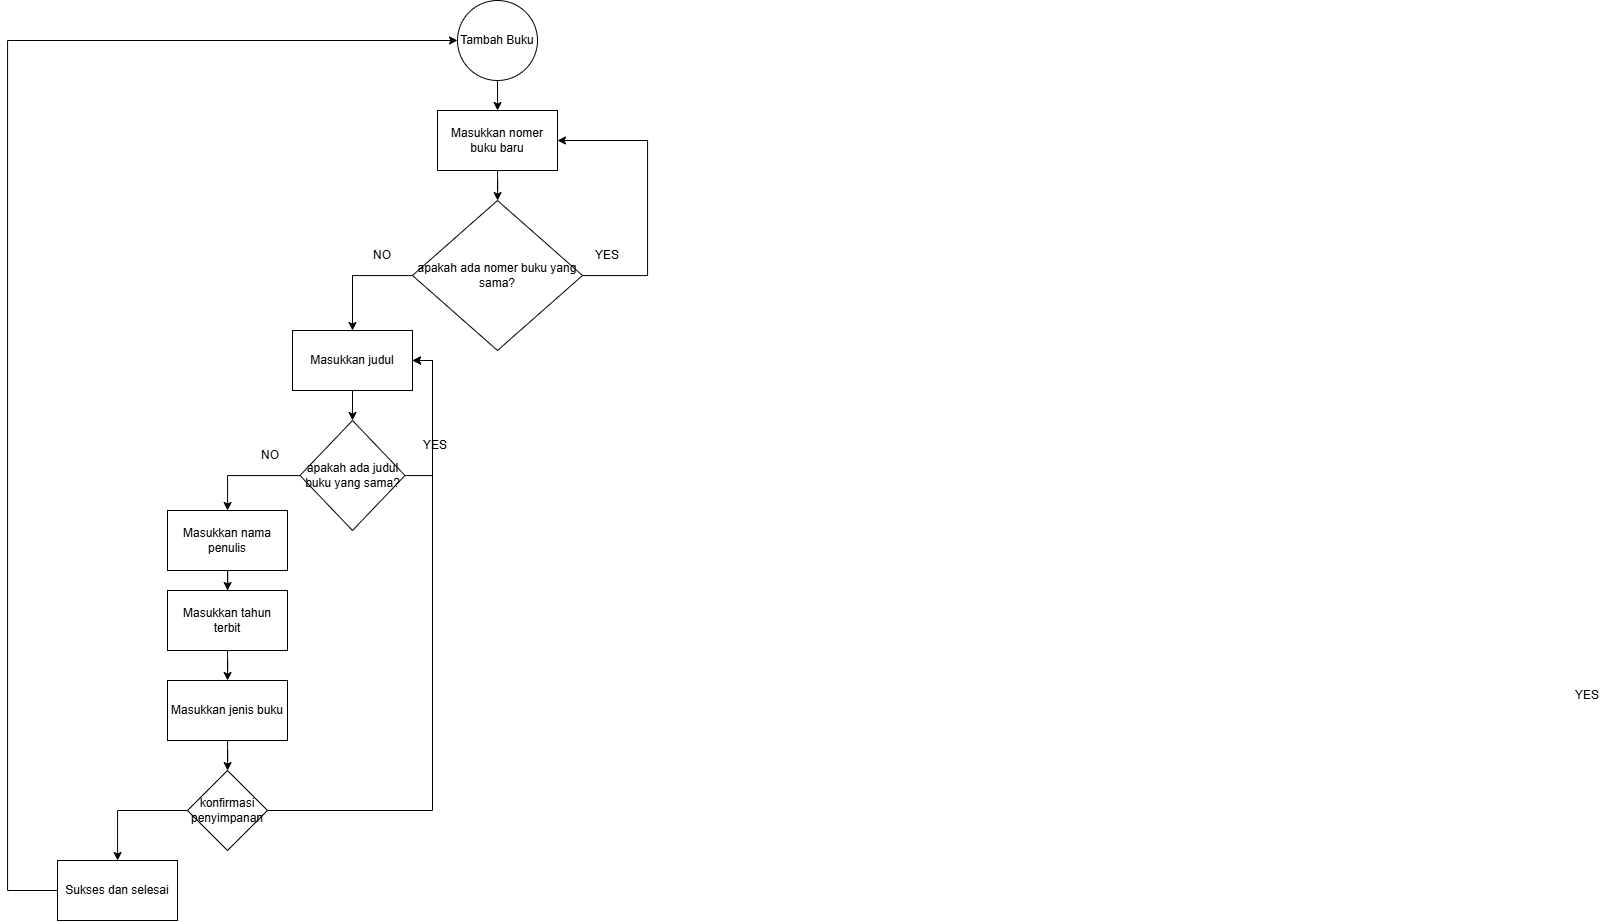

The diagram above was exported from draw.io. Its source (the exported page's mxGraphModel, read from the mxfile embedded in the PNG):
<mxGraphModel dx="2019" dy="686" grid="1" gridSize="10" guides="1" tooltips="1" connect="1" arrows="1" fold="1" page="1" pageScale="1" pageWidth="827" pageHeight="1169" math="0" shadow="0">
  <root>
    <mxCell id="WIyWlLk6GJQsqaUBKTNV-0" />
    <mxCell id="WIyWlLk6GJQsqaUBKTNV-1" parent="WIyWlLk6GJQsqaUBKTNV-0" />
    <mxCell id="W6sxBok7X8V8sa-yZNh8-2" value="" style="edgeStyle=orthogonalEdgeStyle;rounded=0;orthogonalLoop=1;jettySize=auto;html=1;" edge="1" parent="WIyWlLk6GJQsqaUBKTNV-1" source="W6sxBok7X8V8sa-yZNh8-0">
      <mxGeometry relative="1" as="geometry">
        <mxPoint x="220" y="150" as="targetPoint" />
      </mxGeometry>
    </mxCell>
    <mxCell id="W6sxBok7X8V8sa-yZNh8-0" value="Tambah Buku" style="ellipse;whiteSpace=wrap;html=1;aspect=fixed;" vertex="1" parent="WIyWlLk6GJQsqaUBKTNV-1">
      <mxGeometry x="180" y="40" width="80" height="80" as="geometry" />
    </mxCell>
    <mxCell id="W6sxBok7X8V8sa-yZNh8-75" value="" style="edgeStyle=orthogonalEdgeStyle;rounded=0;orthogonalLoop=1;jettySize=auto;html=1;" edge="1" parent="WIyWlLk6GJQsqaUBKTNV-1" source="W6sxBok7X8V8sa-yZNh8-64">
      <mxGeometry relative="1" as="geometry">
        <mxPoint x="520" y="180" as="targetPoint" />
      </mxGeometry>
    </mxCell>
    <mxCell id="W6sxBok7X8V8sa-yZNh8-77" value="" style="edgeStyle=orthogonalEdgeStyle;rounded=0;orthogonalLoop=1;jettySize=auto;html=1;" edge="1" parent="WIyWlLk6GJQsqaUBKTNV-1" source="W6sxBok7X8V8sa-yZNh8-74">
      <mxGeometry relative="1" as="geometry">
        <mxPoint x="680" y="180" as="targetPoint" />
      </mxGeometry>
    </mxCell>
    <mxCell id="W6sxBok7X8V8sa-yZNh8-130" value="" style="edgeStyle=orthogonalEdgeStyle;rounded=0;orthogonalLoop=1;jettySize=auto;html=1;" edge="1" parent="WIyWlLk6GJQsqaUBKTNV-1" source="W6sxBok7X8V8sa-yZNh8-128" target="W6sxBok7X8V8sa-yZNh8-129">
      <mxGeometry relative="1" as="geometry" />
    </mxCell>
    <mxCell id="W6sxBok7X8V8sa-yZNh8-128" value="Masukkan nomer buku baru" style="rounded=0;whiteSpace=wrap;html=1;" vertex="1" parent="WIyWlLk6GJQsqaUBKTNV-1">
      <mxGeometry x="160" y="150" width="120" height="60" as="geometry" />
    </mxCell>
    <mxCell id="W6sxBok7X8V8sa-yZNh8-131" style="edgeStyle=orthogonalEdgeStyle;rounded=0;orthogonalLoop=1;jettySize=auto;html=1;entryX=1;entryY=0.5;entryDx=0;entryDy=0;" edge="1" parent="WIyWlLk6GJQsqaUBKTNV-1" source="W6sxBok7X8V8sa-yZNh8-129" target="W6sxBok7X8V8sa-yZNh8-128">
      <mxGeometry relative="1" as="geometry">
        <Array as="points">
          <mxPoint x="370" y="315" />
          <mxPoint x="370" y="180" />
        </Array>
      </mxGeometry>
    </mxCell>
    <mxCell id="W6sxBok7X8V8sa-yZNh8-139" style="edgeStyle=orthogonalEdgeStyle;rounded=0;orthogonalLoop=1;jettySize=auto;html=1;entryX=0.5;entryY=0;entryDx=0;entryDy=0;" edge="1" parent="WIyWlLk6GJQsqaUBKTNV-1" source="W6sxBok7X8V8sa-yZNh8-129" target="W6sxBok7X8V8sa-yZNh8-134">
      <mxGeometry relative="1" as="geometry">
        <Array as="points">
          <mxPoint x="75" y="315" />
        </Array>
      </mxGeometry>
    </mxCell>
    <mxCell id="W6sxBok7X8V8sa-yZNh8-129" value="apakah ada nomer buku yang sama?" style="rhombus;whiteSpace=wrap;html=1;rounded=0;" vertex="1" parent="WIyWlLk6GJQsqaUBKTNV-1">
      <mxGeometry x="135" y="240" width="170" height="150" as="geometry" />
    </mxCell>
    <mxCell id="W6sxBok7X8V8sa-yZNh8-138" style="edgeStyle=orthogonalEdgeStyle;rounded=0;orthogonalLoop=1;jettySize=auto;html=1;entryX=0.5;entryY=0;entryDx=0;entryDy=0;" edge="1" parent="WIyWlLk6GJQsqaUBKTNV-1" source="W6sxBok7X8V8sa-yZNh8-134" target="W6sxBok7X8V8sa-yZNh8-136">
      <mxGeometry relative="1" as="geometry" />
    </mxCell>
    <mxCell id="W6sxBok7X8V8sa-yZNh8-134" value="Masukkan judul" style="rounded=0;whiteSpace=wrap;html=1;" vertex="1" parent="WIyWlLk6GJQsqaUBKTNV-1">
      <mxGeometry x="15" y="370" width="120" height="60" as="geometry" />
    </mxCell>
    <mxCell id="W6sxBok7X8V8sa-yZNh8-140" style="edgeStyle=orthogonalEdgeStyle;rounded=0;orthogonalLoop=1;jettySize=auto;html=1;entryX=1;entryY=0.5;entryDx=0;entryDy=0;" edge="1" parent="WIyWlLk6GJQsqaUBKTNV-1" source="W6sxBok7X8V8sa-yZNh8-136" target="W6sxBok7X8V8sa-yZNh8-134">
      <mxGeometry relative="1" as="geometry">
        <Array as="points">
          <mxPoint x="155" y="515" />
          <mxPoint x="155" y="400" />
        </Array>
      </mxGeometry>
    </mxCell>
    <mxCell id="W6sxBok7X8V8sa-yZNh8-142" value="" style="edgeStyle=orthogonalEdgeStyle;rounded=0;orthogonalLoop=1;jettySize=auto;html=1;" edge="1" parent="WIyWlLk6GJQsqaUBKTNV-1" source="W6sxBok7X8V8sa-yZNh8-136" target="W6sxBok7X8V8sa-yZNh8-141">
      <mxGeometry relative="1" as="geometry">
        <Array as="points">
          <mxPoint x="-50" y="515" />
        </Array>
      </mxGeometry>
    </mxCell>
    <mxCell id="W6sxBok7X8V8sa-yZNh8-136" value="apakah ada judul buku yang sama?" style="rhombus;whiteSpace=wrap;html=1;" vertex="1" parent="WIyWlLk6GJQsqaUBKTNV-1">
      <mxGeometry x="22.5" y="460" width="105" height="110" as="geometry" />
    </mxCell>
    <mxCell id="W6sxBok7X8V8sa-yZNh8-144" value="" style="edgeStyle=orthogonalEdgeStyle;rounded=0;orthogonalLoop=1;jettySize=auto;html=1;" edge="1" parent="WIyWlLk6GJQsqaUBKTNV-1" source="W6sxBok7X8V8sa-yZNh8-141" target="W6sxBok7X8V8sa-yZNh8-143">
      <mxGeometry relative="1" as="geometry" />
    </mxCell>
    <mxCell id="W6sxBok7X8V8sa-yZNh8-141" value="Masukkan nama penulis" style="whiteSpace=wrap;html=1;" vertex="1" parent="WIyWlLk6GJQsqaUBKTNV-1">
      <mxGeometry x="-110" y="550" width="120" height="60" as="geometry" />
    </mxCell>
    <mxCell id="W6sxBok7X8V8sa-yZNh8-158" value="" style="edgeStyle=orthogonalEdgeStyle;rounded=0;orthogonalLoop=1;jettySize=auto;html=1;" edge="1" parent="WIyWlLk6GJQsqaUBKTNV-1" source="W6sxBok7X8V8sa-yZNh8-143" target="W6sxBok7X8V8sa-yZNh8-157">
      <mxGeometry relative="1" as="geometry" />
    </mxCell>
    <mxCell id="W6sxBok7X8V8sa-yZNh8-143" value="Masukkan tahun terbit" style="whiteSpace=wrap;html=1;" vertex="1" parent="WIyWlLk6GJQsqaUBKTNV-1">
      <mxGeometry x="-110" y="630" width="120" height="60" as="geometry" />
    </mxCell>
    <mxCell id="W6sxBok7X8V8sa-yZNh8-146" value="YES" style="text;html=1;align=center;verticalAlign=middle;whiteSpace=wrap;rounded=0;" vertex="1" parent="WIyWlLk6GJQsqaUBKTNV-1">
      <mxGeometry x="127.5" y="470" width="60" height="30" as="geometry" />
    </mxCell>
    <mxCell id="W6sxBok7X8V8sa-yZNh8-147" value="YES" style="text;html=1;align=center;verticalAlign=middle;whiteSpace=wrap;rounded=0;" vertex="1" parent="WIyWlLk6GJQsqaUBKTNV-1">
      <mxGeometry x="1280" y="720" width="60" height="30" as="geometry" />
    </mxCell>
    <mxCell id="W6sxBok7X8V8sa-yZNh8-153" value="YES" style="text;html=1;align=center;verticalAlign=middle;whiteSpace=wrap;rounded=0;" vertex="1" parent="WIyWlLk6GJQsqaUBKTNV-1">
      <mxGeometry x="300" y="280" width="60" height="30" as="geometry" />
    </mxCell>
    <mxCell id="W6sxBok7X8V8sa-yZNh8-155" value="NO" style="text;html=1;align=center;verticalAlign=middle;whiteSpace=wrap;rounded=0;" vertex="1" parent="WIyWlLk6GJQsqaUBKTNV-1">
      <mxGeometry x="75" y="280" width="60" height="30" as="geometry" />
    </mxCell>
    <mxCell id="W6sxBok7X8V8sa-yZNh8-156" value="NO" style="text;html=1;align=center;verticalAlign=middle;whiteSpace=wrap;rounded=0;" vertex="1" parent="WIyWlLk6GJQsqaUBKTNV-1">
      <mxGeometry x="-37.5" y="480" width="60" height="30" as="geometry" />
    </mxCell>
    <mxCell id="W6sxBok7X8V8sa-yZNh8-160" value="" style="edgeStyle=orthogonalEdgeStyle;rounded=0;orthogonalLoop=1;jettySize=auto;html=1;" edge="1" parent="WIyWlLk6GJQsqaUBKTNV-1" source="W6sxBok7X8V8sa-yZNh8-157" target="W6sxBok7X8V8sa-yZNh8-159">
      <mxGeometry relative="1" as="geometry" />
    </mxCell>
    <mxCell id="W6sxBok7X8V8sa-yZNh8-157" value="Masukkan jenis buku" style="whiteSpace=wrap;html=1;" vertex="1" parent="WIyWlLk6GJQsqaUBKTNV-1">
      <mxGeometry x="-110" y="720" width="120" height="60" as="geometry" />
    </mxCell>
    <mxCell id="W6sxBok7X8V8sa-yZNh8-163" style="edgeStyle=orthogonalEdgeStyle;rounded=0;orthogonalLoop=1;jettySize=auto;html=1;entryX=1;entryY=0.5;entryDx=0;entryDy=0;" edge="1" parent="WIyWlLk6GJQsqaUBKTNV-1" source="W6sxBok7X8V8sa-yZNh8-159" target="W6sxBok7X8V8sa-yZNh8-134">
      <mxGeometry relative="1" as="geometry" />
    </mxCell>
    <mxCell id="W6sxBok7X8V8sa-yZNh8-164" style="edgeStyle=orthogonalEdgeStyle;rounded=0;orthogonalLoop=1;jettySize=auto;html=1;" edge="1" parent="WIyWlLk6GJQsqaUBKTNV-1" source="W6sxBok7X8V8sa-yZNh8-159" target="W6sxBok7X8V8sa-yZNh8-165">
      <mxGeometry relative="1" as="geometry">
        <mxPoint x="-170" y="920" as="targetPoint" />
      </mxGeometry>
    </mxCell>
    <mxCell id="W6sxBok7X8V8sa-yZNh8-159" value="konfirmasi penyimpanan" style="rhombus;whiteSpace=wrap;html=1;" vertex="1" parent="WIyWlLk6GJQsqaUBKTNV-1">
      <mxGeometry x="-90" y="810" width="80" height="80" as="geometry" />
    </mxCell>
    <mxCell id="W6sxBok7X8V8sa-yZNh8-166" style="edgeStyle=orthogonalEdgeStyle;rounded=0;orthogonalLoop=1;jettySize=auto;html=1;entryX=0;entryY=0.5;entryDx=0;entryDy=0;" edge="1" parent="WIyWlLk6GJQsqaUBKTNV-1" source="W6sxBok7X8V8sa-yZNh8-165" target="W6sxBok7X8V8sa-yZNh8-0">
      <mxGeometry relative="1" as="geometry">
        <Array as="points">
          <mxPoint x="-270" y="930" />
          <mxPoint x="-270" y="80" />
        </Array>
      </mxGeometry>
    </mxCell>
    <mxCell id="W6sxBok7X8V8sa-yZNh8-165" value="Sukses dan selesai" style="rounded=0;whiteSpace=wrap;html=1;" vertex="1" parent="WIyWlLk6GJQsqaUBKTNV-1">
      <mxGeometry x="-220" y="900" width="120" height="60" as="geometry" />
    </mxCell>
  </root>
</mxGraphModel>